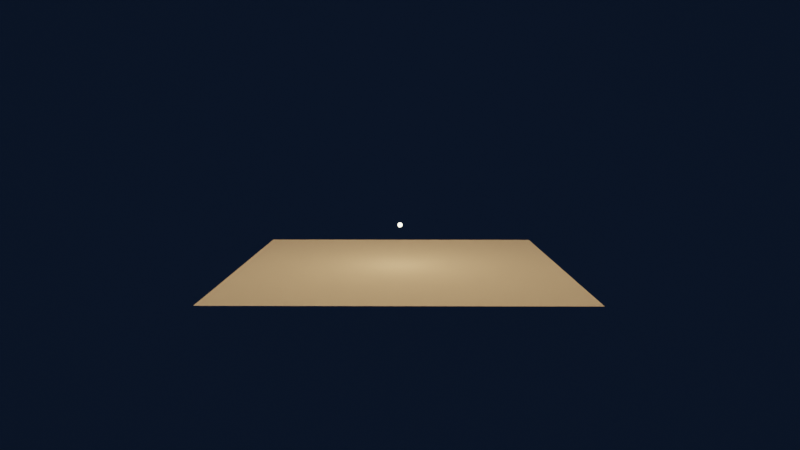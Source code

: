# Source: char1.blend  (saved by Blender 3.6.13; exported with 4.5.12 LTS)
import bpy
from mathutils import Matrix  # noqa: F401  (used for matrix-valued properties, if any)

bpy.ops.wm.read_factory_settings(use_empty=True)
scene = bpy.context.scene
scene.name = 'Scene'

# ---- collections
col_char1 = bpy.data.collections.new('Char1'); scene.collection.children.link(col_char1)
col_emmiters = bpy.data.collections.new('Emmiters'); col_char1.children.link(col_emmiters)
col_particle_objects = bpy.data.collections.new('Particle_objects'); col_emmiters.children.link(col_particle_objects)
col_em1 = bpy.data.collections.new('Em1'); col_particle_objects.children.link(col_em1)
col_em2 = bpy.data.collections.new('Em2'); col_particle_objects.children.link(col_em2)

# ---- materials (node trees are filled in below, after node groups)
mat_light = bpy.data.materials.new('Light')
mat_light.use_transparent_shadow = False
mat_black = bpy.data.materials.new('Black')
mat_black.use_transparent_shadow = False
mat_material = bpy.data.materials.new('Material')
mat_material.use_transparent_shadow = False

# ---- material node trees
mat_light.use_nodes = True; mat_light.node_tree.nodes.clear()
_N = mat_light.node_tree.nodes; _L = mat_light.node_tree.links
n0 = _N.new('ShaderNodeBsdfPrincipled'); n0.name = 'Principled BSDF'; n0.location = (-122, 287)
n0.distribution = 'GGX'
n0.subsurface_method = 'RANDOM_WALK_SKIN'
n0.inputs[0].default_value = (0.8, 0.1569, 0.0, 1.0)
n0.inputs[3].default_value = 1.45
n0.inputs[8].default_value = 1.0
n0.inputs[10].default_value = 1.0
n0.inputs[11].default_value = 3.8
n0.inputs[27].default_value = (1.0, 0.9651, 0.6943, 1.0)
n0.inputs[28].default_value = 10.0
n1 = _N.new('ShaderNodeOutputMaterial'); n1.name = 'Material Output'; n1.location = (299, 310)
_L.new(n0.outputs[0], n1.inputs[0])
n1.is_active_output = True

# ---- world
world_world_001 = bpy.data.worlds.new('World.001'); scene.world = world_world_001
world_world_001.use_nodes = True; world_world_001.node_tree.nodes.clear()
_N = world_world_001.node_tree.nodes; _L = world_world_001.node_tree.links
n0 = _N.new('ShaderNodeOutputWorld'); n0.name = 'World Output'; n0.location = (237, 293)
n1 = _N.new('ShaderNodeBackground'); n1.name = 'Background'; n1.location = (-182, 363)
n1.inputs[0].default_value = (0.004461, 0.006214, 0.008949, 1.0)
n1.inputs[1].default_value = 3.0
n2 = _N.new('ShaderNodeVolumePrincipled'); n2.name = 'Principled Volume'; n2.location = (-220, 245)
n2.inputs[0].default_value = (0.008619, 0.02011, 0.1025, 1.0)
n2.inputs[2].default_value = 0.06
n2.inputs[6].default_value = 0.01
n2.inputs[7].default_value = (0.009021, 0.03038, 0.06925, 1.0)
_L.new(n1.outputs[0], n0.inputs[0])
_L.new(n2.outputs[0], n0.inputs[1])
n0.is_active_output = True
world_world_001.use_eevee_finite_volume = True
world_world_001.color = (0.05088, 0.05088, 0.05088)
world_world_001.use_sun_shadow = False
world_world_001.sun_shadow_jitter_overblur = 0.0

# ---- cameras
cam_camera_001 = bpy.data.cameras.new('Camera.001')
cam_camera_001.clip_end = 100.0
cam_camera_001.lens = 30.0
cam_camera_001.ortho_scale = 7.314

# ---- lights
light_point_001 = bpy.data.lights.new('Point.001', 'POINT')
light_point_001.color = (1.0, 0.6031, 0.2733)
light_point_001.specular_factor = 0.2557
light_point_001.diffuse_factor = 0.4405
light_point_001.transmission_factor = 0.0
light_point_001.use_custom_distance = True
light_point_001.energy = 4000.0
light_point_001.shadow_buffer_clip_start = 0.001
light_point_001.shadow_soft_size = 8.51
light_point_001.shadow_maximum_resolution = 0.006
light_point_001.use_absolute_resolution = True

# ---- meshes
me_plane_004 = bpy.data.meshes.new('Plane.004')
me_plane_004.from_pydata([(-1.0, -1.0, 0.0), (1.0, -1.0, 0.0), (-1.0, 1.0, 0.0), (1.0, 1.0, 0.0)], [], [(0, 1, 3, 2)])
_uv = me_plane_004.uv_layers.new(name='UVMap')
_uv.uv.foreach_set('vector', [0.0, 0.0, 1.0, 0.0, 1.0, 1.0, 0.0, 1.0])
me_plane_004.use_remesh_fix_poles = True
me_plane_004.use_remesh_preserve_attributes = False
me_plane_004.update()
me_icosphere_002 = bpy.data.meshes.new('Icosphere.002')
me_icosphere_002.from_pydata([(0.0, 0.0, -0.03), (0.02171, -0.01577, -0.01342), (-0.008292, -0.02552, -0.01342), (-0.02683, 0.0, -0.01342), (-0.008292, 0.02552, -0.01342), (0.02171, 0.01577, -0.01342), (0.008292, -0.02552, 0.01342), (-0.02171, -0.01577, 0.01342), (-0.02171, 0.01577, 0.01342), (0.008292, 0.02552, 0.01342), (0.02683, 0.0, 0.01342), (0.0, 0.0, 0.03), (-0.004874, -0.015, -0.02552), (0.01276, -0.00927, -0.02552), (0.007886, -0.02427, -0.01577), (0.02552, 0.0, -0.01577), (0.01276, 0.00927, -0.02552), (-0.01577, 0.0, -0.02552), (-0.02065, -0.015, -0.01577), (-0.004874, 0.015, -0.02552), (-0.02065, 0.015, -0.01577), (0.007886, 0.02427, -0.01577), (0.02853, -0.00927, 0.0), (0.02853, 0.00927, 0.0), (0.0, -0.03, 0.0), (0.01763, -0.02427, 0.0), (-0.02853, -0.00927, 0.0), (-0.01763, -0.02427, 0.0), (-0.01763, 0.02427, 0.0), (-0.02853, 0.00927, 0.0), (0.01763, 0.02427, 0.0), (0.0, 0.03, 0.0), (0.02065, -0.015, 0.01577), (-0.007886, -0.02427, 0.01577), (-0.02552, 0.0, 0.01577), (-0.007886, 0.02427, 0.01577), (0.02065, 0.015, 0.01577), (0.004874, -0.015, 0.02552), (0.01577, 0.0, 0.02552), (-0.01276, -0.00927, 0.02552), (-0.01276, 0.00927, 0.02552), (0.004874, 0.015, 0.02552)], [], [(0, 13, 12), (1, 13, 15), (0, 12, 17), (0, 17, 19), (0, 19, 16), (1, 15, 22), (2, 14, 24), (3, 18, 26), (4, 20, 28), (5, 21, 30), (1, 22, 25), (2, 24, 27), (3, 26, 29), (4, 28, 31), (5, 30, 23), (6, 32, 37), (7, 33, 39), (8, 34, 40), (9, 35, 41), (10, 36, 38), (38, 41, 11), (38, 36, 41), (36, 9, 41), (41, 40, 11), (41, 35, 40), (35, 8, 40), (40, 39, 11), (40, 34, 39), (34, 7, 39), (39, 37, 11), (39, 33, 37), (33, 6, 37), (37, 38, 11), (37, 32, 38), (32, 10, 38), (23, 36, 10), (23, 30, 36), (30, 9, 36), (31, 35, 9), (31, 28, 35), (28, 8, 35), (29, 34, 8), (29, 26, 34), (26, 7, 34), (27, 33, 7), (27, 24, 33), (24, 6, 33), (25, 32, 6), (25, 22, 32), (22, 10, 32), (30, 31, 9), (30, 21, 31), (21, 4, 31), (28, 29, 8), (28, 20, 29), (20, 3, 29), (26, 27, 7), (26, 18, 27), (18, 2, 27), (24, 25, 6), (24, 14, 25), (14, 1, 25), (22, 23, 10), (22, 15, 23), (15, 5, 23), (16, 21, 5), (16, 19, 21), (19, 4, 21), (19, 20, 4), (19, 17, 20), (17, 3, 20), (17, 18, 3), (17, 12, 18), (12, 2, 18), (15, 16, 5), (15, 13, 16), (13, 0, 16), (12, 14, 2), (12, 13, 14), (13, 1, 14)])
_uv = me_icosphere_002.uv_layers.new(name='UVMap')
_uv.uv.foreach_set('vector', [0.1818, 0.0, 0.2273, 0.07873, 0.1364, 0.07873, 0.2727, 0.1575, 0.3182, 0.07873, 0.3636, 0.1575, 0.9091, 0.0, 0.9545, 0.07873, 0.8636, 0.07873, 0.7273, 0.0, 0.7727, 0.07873, 0.6818, 0.07873, 0.5455, 0.0, 0.5909, 0.07873, 0.5, 0.07873, 0.2727, 0.1575, 0.3636, 0.1575, 0.3182, 0.2362, 0.09091, 0.1575, 0.1818, 0.1575, 0.1364, 0.2362, 0.8182, 0.1575, 0.9091, 0.1575, 0.8636, 0.2362, 0.6364, 0.1575, 0.7273, 0.1575, 0.6818, 0.2362, 0.4545, 0.1575, 0.5455, 0.1575, 0.5, 0.2362, 0.2727, 0.1575, 0.3182, 0.2362, 0.2273, 0.2362, 0.09091, 0.1575, 0.1364, 0.2362, 0.04546, 0.2362, 0.8182, 0.1575, 0.8636, 0.2362, 0.7727, 0.2362, 0.6364, 0.1575, 0.6818, 0.2362, 0.5909, 0.2362, 0.4545, 0.1575, 0.5, 0.2362, 0.4091, 0.2362, 0.1818, 0.3149, 0.2727, 0.3149, 0.2273, 0.3937, 0.0, 0.3149, 0.09091, 0.3149, 0.04546, 0.3937, 0.7273, 0.3149, 0.8182, 0.3149, 0.7727, 0.3937, 0.5455, 0.3149, 0.6364, 0.3149, 0.5909, 0.3937, 0.3636, 0.3149, 0.4545, 0.3149, 0.4091, 0.3937, 0.4091, 0.3937, 0.5, 0.3937, 0.4545, 0.4724, 0.4091, 0.3937, 0.4545, 0.3149, 0.5, 0.3937, 0.4545, 0.3149, 0.5455, 0.3149, 0.5, 0.3937, 0.5909, 0.3937, 0.6818, 0.3937, 0.6364, 0.4724, 0.5909, 0.3937, 0.6364, 0.3149, 0.6818, 0.3937, 0.6364, 0.3149, 0.7273, 0.3149, 0.6818, 0.3937, 0.7727, 0.3937, 0.8636, 0.3937, 0.8182, 0.4724, 0.7727, 0.3937, 0.8182, 0.3149, 0.8636, 0.3937, 0.8182, 0.3149, 0.9091, 0.3149, 0.8636, 0.3937, 0.04546, 0.3937, 0.1364, 0.3937, 0.09091, 0.4724, 0.04546, 0.3937, 0.09091, 0.3149, 0.1364, 0.3937, 0.09091, 0.3149, 0.1818, 0.3149, 0.1364, 0.3937, 0.2273, 0.3937, 0.3182, 0.3937, 0.2727, 0.4724, 0.2273, 0.3937, 0.2727, 0.3149, 0.3182, 0.3937, 0.2727, 0.3149, 0.3636, 0.3149, 0.3182, 0.3937, 0.4091, 0.2362, 0.4545, 0.3149, 0.3636, 0.3149, 0.4091, 0.2362, 0.5, 0.2362, 0.4545, 0.3149, 0.5, 0.2362, 0.5455, 0.3149, 0.4545, 0.3149, 0.5909, 0.2362, 0.6364, 0.3149, 0.5455, 0.3149, 0.5909, 0.2362, 0.6818, 0.2362, 0.6364, 0.3149, 0.6818, 0.2362, 0.7273, 0.3149, 0.6364, 0.3149, 0.7727, 0.2362, 0.8182, 0.3149, 0.7273, 0.3149, 0.7727, 0.2362, 0.8636, 0.2362, 0.8182, 0.3149, 0.8636, 0.2362, 0.9091, 0.3149, 0.8182, 0.3149, 0.04546, 0.2362, 0.09091, 0.3149, 0.0, 0.3149, 0.04546, 0.2362, 0.1364, 0.2362, 0.09091, 0.3149, 0.1364, 0.2362, 0.1818, 0.3149, 0.09091, 0.3149, 0.2273, 0.2362, 0.2727, 0.3149, 0.1818, 0.3149, 0.2273, 0.2362, 0.3182, 0.2362, 0.2727, 0.3149, 0.3182, 0.2362, 0.3636, 0.3149, 0.2727, 0.3149, 0.5, 0.2362, 0.5909, 0.2362, 0.5455, 0.3149, 0.5, 0.2362, 0.5455, 0.1575, 0.5909, 0.2362, 0.5455, 0.1575, 0.6364, 0.1575, 0.5909, 0.2362, 0.6818, 0.2362, 0.7727, 0.2362, 0.7273, 0.3149, 0.6818, 0.2362, 0.7273, 0.1575, 0.7727, 0.2362, 0.7273, 0.1575, 0.8182, 0.1575, 0.7727, 0.2362, 0.8636, 0.2362, 0.9545, 0.2362, 0.9091, 0.3149, 0.8636, 0.2362, 0.9091, 0.1575, 0.9545, 0.2362, 0.9091, 0.1575, 1.0, 0.1575, 0.9545, 0.2362, 0.1364, 0.2362, 0.2273, 0.2362, 0.1818, 0.3149, 0.1364, 0.2362, 0.1818, 0.1575, 0.2273, 0.2362, 0.1818, 0.1575, 0.2727, 0.1575, 0.2273, 0.2362, 0.3182, 0.2362, 0.4091, 0.2362, 0.3636, 0.3149, 0.3182, 0.2362, 0.3636, 0.1575, 0.4091, 0.2362, 0.3636, 0.1575, 0.4545, 0.1575, 0.4091, 0.2362, 0.5, 0.07873, 0.5455, 0.1575, 0.4545, 0.1575, 0.5, 0.07873, 0.5909, 0.07873, 0.5455, 0.1575, 0.5909, 0.07873, 0.6364, 0.1575, 0.5455, 0.1575, 0.6818, 0.07873, 0.7273, 0.1575, 0.6364, 0.1575, 0.6818, 0.07873, 0.7727, 0.07873, 0.7273, 0.1575, 0.7727, 0.07873, 0.8182, 0.1575, 0.7273, 0.1575, 0.8636, 0.07873, 0.9091, 0.1575, 0.8182, 0.1575, 0.8636, 0.07873, 0.9545, 0.07873, 0.9091, 0.1575, 0.9545, 0.07873, 1.0, 0.1575, 0.9091, 0.1575, 0.3636, 0.1575, 0.4091, 0.07873, 0.4545, 0.1575, 0.3636, 0.1575, 0.3182, 0.07873, 0.4091, 0.07873, 0.3182, 0.07873, 0.3636, 0.0, 0.4091, 0.07873, 0.1364, 0.07873, 0.1818, 0.1575, 0.09091, 0.1575, 0.1364, 0.07873, 0.2273, 0.07873, 0.1818, 0.1575, 0.2273, 0.07873, 0.2727, 0.1575, 0.1818, 0.1575])
me_icosphere_002.materials.append(mat_light)
me_icosphere_002.update()
me_cube_004 = bpy.data.meshes.new('Cube.004')
me_cube_004.from_pydata([(-1.0, -1.0, -1.0), (-1.0, -1.0, 1.0), (-1.0, 1.0, -1.0), (-1.0, 1.0, 1.0), (1.0, -1.0, -1.0), (1.0, -1.0, 1.0), (1.0, 1.0, -1.0), (1.0, 1.0, 1.0)], [], [(0, 1, 3, 2), (2, 3, 7, 6), (6, 7, 5, 4), (4, 5, 1, 0), (2, 6, 4, 0), (7, 3, 1, 5)])
_uv = me_cube_004.uv_layers.new(name='UVMap')
_uv.uv.foreach_set('vector', [0.375, 0.0, 0.625, 0.0, 0.625, 0.25, 0.375, 0.25, 0.375, 0.25, 0.625, 0.25, 0.625, 0.5, 0.375, 0.5, 0.375, 0.5, 0.625, 0.5, 0.625, 0.75, 0.375, 0.75, 0.375, 0.75, 0.625, 0.75, 0.625, 1.0, 0.375, 1.0, 0.125, 0.5, 0.375, 0.5, 0.375, 0.75, 0.125, 0.75, 0.625, 0.5, 0.875, 0.5, 0.875, 0.75, 0.625, 0.75])
me_cube_004.use_remesh_fix_poles = True
me_cube_004.use_remesh_preserve_attributes = False
me_cube_004.update()
me_cube_002 = bpy.data.meshes.new('Cube.002')
me_cube_002.from_pydata([(-0.01393, -0.01393, 0.0007261), (-0.01393, 0.01393, 0.0007261), (0.01393, -0.01393, 0.0007261), (0.01393, 0.01393, 0.0007261)], [], [(1, 3, 2, 0)])
_uv = me_cube_002.uv_layers.new(name='UVMap')
_uv.uv.foreach_set('vector', [0.125, 0.5, 0.375, 0.5, 0.375, 0.75, 0.125, 0.75])
me_cube_002.use_remesh_fix_poles = True
me_cube_002.use_remesh_preserve_attributes = False
me_cube_002.update()

# ---- objects
ob_camera_001 = bpy.data.objects.new('Camera.001', cam_camera_001)
ob_plane = bpy.data.objects.new('Plane', me_plane_004)
ob_point_001 = bpy.data.objects.new('Point.001', light_point_001)
ob_char1 = bpy.data.objects.new('Char1', me_icosphere_002)
ob_smallparts = bpy.data.objects.new('SmallParts', me_cube_004)
ob_trail = bpy.data.objects.new('trail', me_cube_002)
ob_gpencileffects = bpy.data.objects.new('GPencilEffects', None)

# ---- transforms, parenting, visibility, modifiers, constraints
ob_camera_001.location = (0.02901, -4.154, 0.5838)
ob_camera_001.rotation_euler = (1.431, -4.949e-08, 0.006983)
ob_camera_001.lock_rotations_4d = False
ob_camera_001.empty_display_type = 'ARROWS'
ob_camera_001.color = (0.0, 0.0, 0.0, 0.0)
ob_camera_001.display_type = 'WIRE'
ob_camera_001.show_in_front = True
ob_camera_001.lineart.crease_threshold = 0.0
ob_plane.location = (0.0, 0.0, -0.2581)
ob_point_001.parent = ob_char1
ob_point_001.matrix_parent_inverse = Matrix(((2.056, -0.0, 0.0, -0.0), (-0.0, 2.056, -0.0, 0.0), (0.0, -0.0, 2.056, -0.0), (-0.0, 0.0, -0.0, 1.0)))
ob_point_001.location = (0.0, 0.0, 0.0)
ob_char1.location = (0.0, 0.0, 0.0)
ob_char1.scale = (0.4863, 0.4863, 0.4863)
ob_smallparts.location = (0.0, 0.0, 0.0)
ob_smallparts.show_instancer_for_render = False
ob_smallparts.show_instancer_for_viewport = False
_m = ob_smallparts.modifiers.new('ParticleSystem', 'PARTICLE_SYSTEM')
_c = ob_smallparts.constraints.new('COPY_LOCATION'); _c.name = 'Copy Location'
_c.target = ob_char1
ob_trail.location = (0.0, 0.0, 0.0)
ob_trail.show_instancer_for_render = False
ob_trail.show_instancer_for_viewport = False
_m = ob_trail.modifiers.new('ParticleSystem', 'PARTICLE_SYSTEM')
ob_gpencileffects.parent = ob_char1
ob_gpencileffects.matrix_parent_inverse = Matrix(((2.056, -0.0, 0.0, -0.0), (-0.0, 2.056, -0.0, 0.0), (0.0, -0.0, 2.056, -0.0), (-0.0, 0.0, -0.0, 1.0)))
ob_gpencileffects.location = (0.0, 0.0, 0.0)
ob_gpencileffects.rotation_euler = (0.0, 0.0, 1.571)
ob_gpencileffects.empty_image_offset = (0.0, 0.0)
ob_gpencileffects.color = (0.0, 0.0, 0.0, 1.0)
ob_gpencileffects.hide_render = True
ob_gpencileffects.use_grease_pencil_lights = True

# ---- collection membership
scene.collection.objects.link(ob_camera_001)
scene.collection.objects.link(ob_plane)
col_char1.objects.link(ob_point_001)
col_char1.objects.link(ob_char1)
col_emmiters.objects.link(ob_smallparts)
col_emmiters.objects.link(ob_trail)
col_em1.objects.link(ob_gpencileffects)

# ---- scene / render settings (as saved in the file)
scene.camera = ob_camera_001
scene.frame_start = 1; scene.frame_end = 20; scene.frame_set(11)
scene.render.engine = 'BLENDER_EEVEE_NEXT'
scene.render.image_settings.file_format = 'FFMPEG'
scene.render.image_settings.color_mode = 'RGB'
scene.render.use_render_cache = True
scene.cycles.sampling_pattern = 'TABULATED_SOBOL'
scene.cycles.use_light_tree = False
scene.eevee.volumetric_start = 1e-06
scene.eevee.bokeh_max_size = 52.0
scene.view_settings.view_transform = 'Filmic'
bpy.context.view_layer.update()
